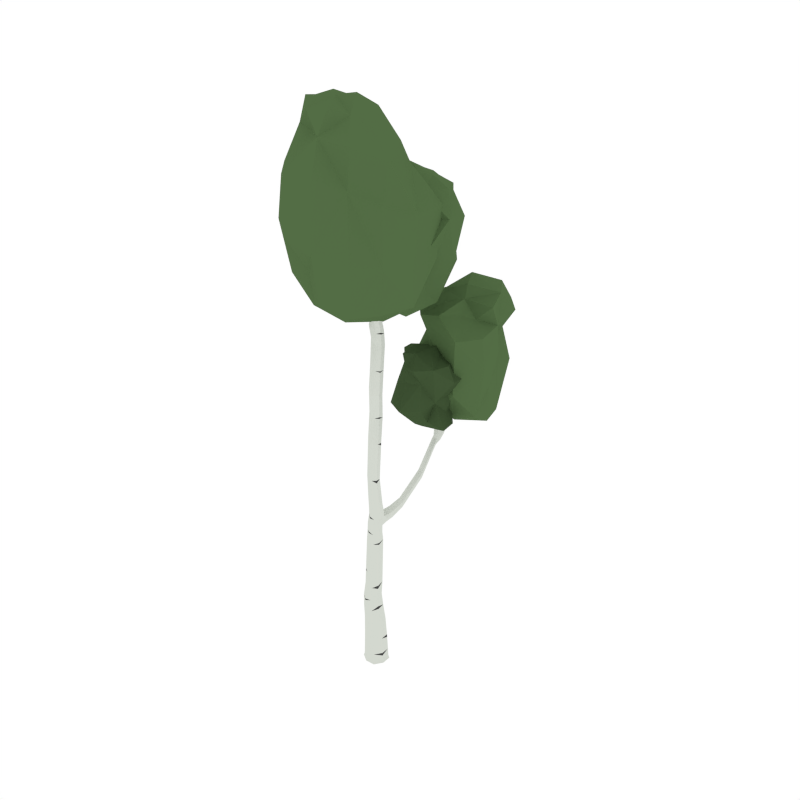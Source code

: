 # Source: BirchTree_5.blend  (saved by Blender 2.81.16; exported with 4.5.12 LTS)
import bpy
from mathutils import Matrix  # noqa: F401  (used for matrix-valued properties, if any)

bpy.ops.wm.read_factory_settings(use_empty=True)
scene = bpy.context.scene
scene.name = 'Scene'

# ---- collections
col_collection_1 = bpy.data.collections.new('Collection 1'); scene.collection.children.link(col_collection_1)

# ---- materials (node trees are filled in below, after node groups)
mat_white = bpy.data.materials.new('White')
mat_white.alpha_threshold = 0.0
mat_white.diffuse_color = (0.6554, 0.686, 0.6257, 1.0)
mat_white.roughness = 0.5
mat_black = bpy.data.materials.new('Black')
mat_black.alpha_threshold = 0.0
mat_black.diffuse_color = (0.05497, 0.05497, 0.05497, 1.0)
mat_black.roughness = 0.5
mat_green = bpy.data.materials.new('Green')
mat_green.alpha_threshold = 0.0
mat_green.diffuse_color = (0.08744, 0.1523, 0.05986, 1.0)
mat_green.roughness = 0.5
mat_darkgreen = bpy.data.materials.new('DarkGreen')
mat_darkgreen.alpha_threshold = 0.0
mat_darkgreen.diffuse_color = (0.05316, 0.09084, 0.03697, 1.0)
mat_darkgreen.roughness = 0.5

# ---- material node trees

# ---- world
world_world = bpy.data.worlds.new('World'); scene.world = world_world
world_world.color = (1.0, 1.0, 1.0)
world_world.use_sun_shadow = False
world_world.sun_shadow_jitter_overblur = 0.0
world_world.cycles.sampling_method = 'NONE'
world_world.cycles.sample_map_resolution = 256

# ---- meshes
me_plane = bpy.data.meshes.new('Plane')
me_plane.from_pydata([(0.03815, 0.02882, 0.01032)], [], [])
_uv = me_plane.uv_layers.new(name='UVMap')
_uv.uv.foreach_set('vector', [])
me_plane.use_remesh_fix_poles = True
me_plane.use_remesh_preserve_attributes = False
me_plane.use_mirror_vertex_groups = False
me_plane.update()
me_cube_072 = bpy.data.meshes.new('Cube.072')
me_cube_072.from_pydata([(0.02581, 0.08679, 0.2001), (0.0889, -0.02951, 0.1977), (-0.02749, -0.09242, 0.1953), (-0.09058, 0.02387, 0.1977), (8.407e-08, 2.78e-07, -0.07203), (-0.02987, -0.1004, 0.5058), (-0.09696, 0.02884, -0.02825), (-0.02884, -0.09695, -0.02826), (0.09695, -0.02884, -0.02825), (0.02884, 0.09695, -0.02825), (0.03128, 0.1051, -0.06193), (0.1051, -0.03127, -0.06194), (-0.03128, -0.1051, -0.06194), (-0.1051, 0.03128, -0.06194), (-0.02521, -0.08465, 0.7398), (0.01678, 0.05642, 0.5329), (-0.08079, 8.496e-05, 0.5193), (0.06771, -0.04408, 0.5193), (0.1836, 0.6422, 1.976), (0.01571, 0.05278, 0.7746), (-0.06916, 0.00325, 0.7573), (0.05965, -0.03512, 0.7571), (0.07498, 0.01036, 3.089), (-0.0264, -0.007924, 1.429), (0.07355, -0.04554, 1.409), (0.004902, -0.07336, 1.415), (0.1138, -0.3052, 3.703), (0.01182, -0.01917, 3.109), (0.04324, 0.07437, 3.091), (-0.09799, 0.3112, 3.427), (0.1499, -0.1054, 3.812), (0.1814, -0.2042, 3.613), (0.1324, -0.2075, 3.625), (0.201, -0.2383, 3.648), (0.1941, -0.02804, 3.974), (0.01554, -0.0643, 1.875), (0.07945, -0.03576, 1.862), (0.04588, -0.1284, 1.867), (0.1098, -0.09983, 1.854), (-0.102, 0.3061, 3.667), (-0.0761, 0.2806, 3.447), (-0.07871, 0.3261, 3.421), (-0.05682, 0.2955, 3.442), (-0.1084, 0.3122, 3.705), (-0.1417, 0.3165, 3.69), (-0.1237, 0.3329, 3.688), (-0.12, 0.2898, 3.669), (-0.0302, 0.04749, 3.171), (-0.02011, 0.1028, 3.116), (-0.05143, 0.01462, 3.136), (-0.04135, 0.06997, 3.082), (-0.1257, 0.2909, 3.602), (-0.1297, 0.3318, 3.609), (-0.1473, 0.3165, 3.611), (-0.1081, 0.3062, 3.6), (-0.03795, 0.1731, 3.297), (-0.04352, 0.2169, 3.26), (-0.05789, 0.1486, 3.284), (-0.06346, 0.1924, 3.246), (0.2123, -0.1343, 3.831), (0.1664, -0.1392, 3.839), (0.1958, -0.1006, 3.803), (0.02182, -0.08506, 1.511), (0.05931, 0.005336, 1.526), (-0.006984, -0.02189, 1.529), (-0.01066, -0.06652, 1.284), (0.06578, -0.02945, 1.283), (-0.05009, 0.009179, 1.294), (0.02635, 0.04626, 1.294), (0.2809, 0.7013, 2.419), (0.1233, 0.6672, 2.001), (0.148, 0.6609, 1.932), (0.1547, 0.5925, 2.191), (0.2784, 0.7218, 2.524), (0.2476, 0.6963, 2.416), (0.2751, 0.7344, 2.419), (0.2418, 0.7294, 2.416), (0.134, 0.1866, 1.556), (0.1165, 0.1891, 1.478), (0.08812, 0.2018, 1.525), (0.1624, 0.1738, 1.509), (0.1787, 0.7044, 2.164), (0.2105, 0.7058, 2.133), (0.1979, 0.6736, 2.185), (0.2297, 0.6751, 2.153), (0.1052, 0.0384, 1.416), (0.01085, 0.07514, 1.434), (0.04817, 0.05886, 1.378), (0.06787, 0.05468, 1.472), (0.1307, -0.09018, 3.286), (0.04463, -0.05922, 3.302), (0.1014, -0.0326, 3.288), (0.07388, -0.1168, 3.3), (0.1912, -0.2132, 3.511), (0.1177, -0.1839, 3.504), (0.168, -0.1667, 3.498), (0.1408, -0.2305, 3.518), (0.1229, 0.5362, 2.33), (0.1397, 0.5663, 2.175), (0.119, 0.5926, 2.183), (0.1753, 0.5661, 2.183), (0.1156, 0.5414, 2.438), (0.1049, 0.5603, 2.331), (0.1538, 0.5367, 2.338), (0.1358, 0.5607, 2.338), (0.1831, 0.6132, 2.082), (0.1269, 0.6384, 2.098), (0.1474, 0.6147, 2.076), (0.1626, 0.6369, 2.104), (-0.09194, 0.3066, 3.513), (-0.1332, 0.3195, 3.512), (-0.1145, 0.3332, 3.505), (-0.1166, 0.2154, 3.547), (-0.231, 0.07105, 3.843), (-0.1099, 0.2284, 3.582), (-0.1452, 0.2446, 3.607), (-0.152, 0.2316, 3.572), (-0.2827, 0.02281, 4.037), (-0.1958, 0.04482, 3.84), (-0.2322, 0.1016, 3.866), (-0.197, 0.07539, 3.863), (-0.04694, -0.2089, 4.019), (0.1509, -0.2837, 3.737), (0.1264, -0.2456, 3.738), (0.08925, -0.267, 3.703), (-0.1323, -0.1117, 4.296), (-0.01333, -0.1759, 4.037), (-0.03085, -0.2449, 4.04), (0.002759, -0.2119, 4.059), (0.02451, 0.08242, -0.0695), (-0.04798, 0.08435, 0.1995), (0.02221, 0.07466, 0.3857), (0.1023, 0.05541, -0.06194), (0.08241, -0.02451, -0.06951), (0.08012, -0.03365, 0.3793), (0.05541, -0.1023, -0.06194), (-0.02451, -0.08241, -0.06951), (-0.02757, -0.0927, 0.3729), (-0.1023, -0.0554, -0.06194), (-0.08241, 0.02451, -0.06951), (-0.08548, 0.01561, 0.3793), (-0.05109, 0.09434, -0.02825), (0.08628, 0.04442, 0.1995), (0.04665, -0.09009, 0.1959), (-0.08831, -0.04995, 0.1959), (-0.09482, 0.02743, 0.04004), (-0.02834, -0.09528, 0.03943), (0.0944, -0.02885, 0.04004), (0.02792, 0.09386, 0.04064), (0.09435, 0.05108, -0.02825), (0.05108, -0.09434, -0.02825), (-0.09434, -0.05109, -0.02825), (-0.0554, 0.1023, -0.06194), (0.02961, 0.09955, -0.04847), (0.09955, -0.02961, -0.04847), (-0.02961, -0.09954, -0.04848), (-0.09955, 0.02961, -0.04847), (0.01334, 0.04486, 0.6573), (0.05858, -0.04863, 0.6384), (-0.0304, -0.1022, 0.6195), (-0.07564, -0.008701, 0.6385), (0.03255, -0.09764, 0.5092), (-0.08062, -0.06398, 0.5092), (-0.04384, 0.05311, 0.5295), (0.06574, 0.02052, 0.5295), (0.021, 0.05998, 1.205), (0.06427, -0.02243, 1.192), (-0.01755, -0.06652, 1.181), (-0.06082, 0.01589, 1.195), (0.02873, -0.08203, 0.744), (-0.06892, -0.05292, 0.7442), (-0.03719, 0.04983, 0.7704), (0.05837, 0.02138, 0.7702), (0.05818, 0.02387, 1.486), (0.09329, -0.04861, 1.449), (0.01366, -0.07517, 1.458), (-0.01566, -0.01177, 1.476), (-0.008125, 0.03654, 1.433), (0.06561, 0.01746, 1.288), (-0.02753, -0.04798, 1.424), (0.03699, -0.06669, 1.281), (0.06087, 0.04201, 3.164), (0.09204, -0.02024, 3.162), (0.0302, -0.04931, 3.181), (-0.00354, 0.0136, 3.198), (0.07467, 0.05044, 3.085), (0.07378, -0.101, 1.509), (-0.009044, -0.06067, 1.521), (0.003896, 0.08942, 3.103), (0.1852, -0.1767, 3.675), (0.204, -0.2068, 3.709), (0.1504, -0.2074, 3.742), (0.138, -0.1763, 3.689), (0.1802, -0.2588, 3.681), (0.04472, -0.0941, 3.305), (0.1511, -0.1971, 3.61), (0.13, -0.05412, 3.283), (0.2023, -0.0322, 3.927), (0.2131, -0.06128, 3.943), (0.1794, -0.06978, 3.945), (0.1686, -0.04071, 3.929), (0.1107, -0.06072, 1.854), (0.05157, -0.0211, 3.098), (-0.02794, -0.001407, 3.121), (0.03983, -0.03396, 1.87), (-0.03322, 0.06725, 2.995), (0.03521, 0.08997, 2.984), (0.003485, -0.003203, 2.998), (0.06657, 0.0258, 2.981), (-0.07912, 0.304, 3.474), (-0.1017, 0.3318, 3.458), (-0.09979, 0.2709, 3.488), (-0.1209, 0.3181, 3.466), (-0.09272, 0.2916, 3.438), (-0.02871, 0.1007, 3.086), (-0.06013, 0.281, 3.45), (-0.01935, 0.08289, 3.151), (-0.09645, 0.3077, 3.689), (-0.113, 0.3286, 3.706), (-0.1106, 0.2954, 3.691), (-0.1271, 0.3162, 3.708), (-0.1085, 0.3235, 3.678), (-0.09478, 0.2775, 3.534), (-0.1356, 0.299, 3.68), (-0.1288, 0.3335, 3.506), (-0.0512, 0.03358, 3.099), (-0.05476, 0.2161, 3.244), (-0.04384, 0.01771, 3.168), (-0.03587, 0.2005, 3.281), (-0.04009, 0.0861, 3.208), (-0.03414, 0.1377, 3.159), (-0.06072, 0.05569, 3.182), (-0.05477, 0.1072, 3.133), (-0.1146, 0.3226, 3.604), (-0.1054, 0.2914, 3.662), (-0.1409, 0.2996, 3.608), (-0.1379, 0.3315, 3.693), (-0.128, 0.2901, 3.639), (-0.132, 0.3317, 3.654), (-0.1494, 0.3157, 3.655), (-0.1106, 0.3061, 3.638), (-0.06578, 0.1638, 3.261), (-0.0464, 0.1504, 3.301), (-0.09297, 0.3268, 3.419), (-0.0638, 0.314, 3.43), (-0.03858, 0.2593, 3.391), (-0.05585, 0.2949, 3.365), (-0.05799, 0.241, 3.39), (-0.07526, 0.2766, 3.364), (0.1681, -0.09428, 3.801), (0.1928, -0.1449, 3.842), (0.1474, -0.1237, 3.828), (0.2161, -0.1165, 3.815), (0.08535, -0.1301, 1.858), (0.01481, -0.1035, 1.874), (0.1095, -0.01152, 1.523), (0.01885, 0.0079, 1.531), (0.1155, -0.0803, 1.641), (0.03176, -0.1028, 1.63), (0.06762, -0.01114, 1.636), (0.002467, -0.03912, 1.643), (-0.02216, 0.04686, 1.296), (0.09117, -0.001616, 1.413), (-0.04905, -0.03816, 1.289), (0.04667, -0.07543, 1.409), (-0.00352, -0.07277, 1.364), (0.0677, -0.0419, 1.356), (-0.0382, -0.003292, 1.374), (0.03449, 0.03731, 1.354), (0.1734, 0.657, 2.103), (0.1427, 0.6853, 2.051), (0.2002, 0.6576, 2.03), (0.1705, 0.683, 1.992), (0.173, 0.6499, 1.937), (0.09979, 0.04175, 1.454), (0.1279, 0.6568, 2.053), (0.01426, 0.07244, 1.397), (0.2645, 0.7065, 2.497), (0.2603, 0.7302, 2.497), (0.2879, 0.7102, 2.498), (0.2838, 0.7339, 2.498), (0.287, 0.7187, 2.419), (0.2178, 0.6667, 2.174), (0.1811, 0.6886, 2.182), (0.2564, 0.7405, 2.417), (0.1476, 0.1778, 1.482), (0.1851, 0.632, 2.031), (0.1051, 0.1969, 1.552), (0.1257, 0.6689, 1.956), (0.1392, 0.6034, 1.962), (0.1266, 0.6161, 1.89), (0.1022, 0.626, 1.931), (0.1665, 0.602, 1.917), (0.2288, 0.6908, 2.135), (0.2651, 0.6909, 2.417), (0.237, 0.7112, 2.415), (0.189, 0.7128, 2.143), (0.2166, 0.7204, 2.299), (0.2511, 0.7246, 2.294), (0.2261, 0.6868, 2.304), (0.2605, 0.6909, 2.299), (0.1586, 0.1768, 1.541), (0.08975, 0.1997, 1.494), (0.087, 0.04424, 1.382), (0.03102, 0.06866, 1.467), (0.1256, 0.09129, 1.44), (0.03983, 0.1247, 1.457), (0.07346, 0.1098, 1.405), (0.09196, 0.1061, 1.493), (0.1099, -0.1185, 3.292), (0.1168, -0.2115, 3.513), (0.06604, -0.03211, 3.295), (0.1924, -0.1856, 3.502), (0.171, -0.1652, 3.409), (0.09273, -0.1361, 3.418), (0.1444, -0.1138, 3.41), (0.1193, -0.1876, 3.417), (0.1716, -0.2335, 3.518), (0.1369, -0.1637, 3.498), (0.1152, -0.232, 3.656), (0.2043, -0.2207, 3.628), (0.1983, -0.2375, 3.597), (0.1276, -0.2072, 3.577), (0.1779, -0.1963, 3.569), (0.1385, -0.2642, 3.616), (0.1479, 0.5732, 2.25), (0.1135, 0.5728, 2.242), (0.168, 0.5467, 2.248), (0.1335, 0.5464, 2.239), (0.1317, 0.6004, 2.189), (0.1817, 0.6234, 2.095), (0.1627, 0.5609, 2.177), (0.1282, 0.6256, 2.085), (0.1234, 0.5514, 2.415), (0.1026, 0.5511, 2.409), (0.1355, 0.5352, 2.414), (0.1147, 0.5349, 2.409), (0.1429, 0.5315, 2.333), (0.1062, 0.5471, 2.329), (0.1159, 0.5676, 2.334), (0.1525, 0.5478, 2.341), (0.1396, 0.6449, 2.107), (0.1739, 0.578, 2.19), (0.1704, 0.6093, 2.074), (0.1204, 0.5782, 2.177), (0.1793, 0.59, 2.132), (0.123, 0.6158, 2.14), (0.1436, 0.5908, 2.125), (0.1587, 0.615, 2.147), (-0.1114, 0.2924, 3.598), (-0.1438, 0.3308, 3.612), (-0.09922, 0.3228, 3.508), (-0.1377, 0.2869, 3.531), (-0.1, 0.3064, 3.557), (-0.1402, 0.318, 3.562), (-0.1221, 0.3325, 3.557), (-0.1268, 0.2798, 3.583), (-0.1429, 0.1364, 3.65), (-0.142, 0.1639, 3.681), (-0.1826, 0.1615, 3.662), (-0.1817, 0.189, 3.693), (-0.1042, 0.2185, 3.56), (-0.1362, 0.2197, 3.549), (-0.1261, 0.2392, 3.602), (-0.1572, 0.2428, 3.597), (-0.2518, 0.01416, 3.981), (-0.2528, 0.03705, 3.999), (-0.2783, 0.0338, 3.984), (-0.2792, 0.05673, 4.001), (-0.213, 0.049, 3.835), (-0.2405, 0.09419, 3.856), (-0.1876, 0.05484, 3.852), (-0.2148, 0.09486, 3.869), (0.07745, -0.2398, 3.834), (0.09701, -0.2794, 3.851), (0.0401, -0.2727, 3.809), (0.05966, -0.3123, 3.827), (0.1395, -0.3038, 3.721), (0.09123, -0.2916, 3.693), (0.1469, -0.2594, 3.746), (0.1027, -0.2466, 3.721), (-0.09893, -0.1134, 4.231), (-0.08823, -0.1374, 4.245), (-0.1213, -0.1354, 4.218), (-0.1106, -0.1593, 4.232), (-0.04816, -0.2356, 4.024), (-0.03329, -0.183, 4.023), (0.002253, -0.1861, 4.052), (-0.009159, -0.237, 4.055), (-0.04215, 0.07784, -0.06754), (-0.04567, 0.07208, 0.3841), (0.07784, 0.04215, -0.06754), (0.07764, 0.0354, 0.3841), (-0.07784, -0.04215, -0.06754), (-0.0839, -0.05317, 0.3745), (0.04215, -0.07784, -0.06754), (0.0412, -0.09038, 0.3745), (-0.05003, 0.09132, 0.04049), (0.09181, 0.04913, 0.04049), (0.04968, -0.09275, 0.03958), (-0.0923, -0.05052, 0.03958), (0.09687, 0.05245, -0.04847), (0.05245, -0.09687, -0.04847), (-0.09687, -0.05245, -0.04847), (-0.05245, 0.09687, -0.04847), (-0.04138, 0.04113, 0.6526), (0.05713, 0.01183, 0.6526), (0.02647, -0.09911, 0.6242), (-0.07634, -0.06852, 0.6243), (-0.03091, 0.0586, 1.203), (0.06327, 0.02974, 1.201), (0.03401, -0.06502, 1.183), (-0.05947, -0.0364, 1.186), (0.01098, 0.03047, 1.481), (0.1009, -0.002431, 1.467), (0.06662, -0.08356, 1.453), (-0.01759, -0.05061, 1.467), (0.01289, 0.05709, 3.167), (0.09144, 0.01904, 3.159), (0.06938, -0.05123, 3.171), (-0.01463, -0.01745, 3.182), (0.1558, -0.1686, 3.673), (0.2075, -0.1923, 3.689), (0.1796, -0.2255, 3.726), (0.1275, -0.2023, 3.708), (0.1796, -0.04831, 3.893), (0.2138, -0.06411, 3.904), (0.1965, -0.08917, 3.919), (0.1634, -0.07381, 3.909), (0.06673, 0.06542, 2.978), (0.0428, -0.005024, 2.988), (-0.035, 0.02012, 3.031), (-0.009023, 0.09738, 3.019), (-0.08403, 0.2785, 3.493), (-0.08651, 0.3207, 3.464), (-0.1161, 0.3325, 3.458), (-0.1215, 0.2875, 3.486), (-0.1021, 0.2966, 3.681), (-0.1042, 0.3209, 3.692), (-0.1265, 0.3271, 3.705), (-0.1248, 0.3027, 3.695), (-0.06258, 0.07329, 3.149), (-0.04329, 0.1359, 3.135), (-0.05222, 0.05857, 3.208), (-0.03163, 0.1189, 3.189), (-0.1169, 0.3228, 3.647), (-0.114, 0.2918, 3.634), (-0.143, 0.2988, 3.648), (-0.1461, 0.3303, 3.658), (-0.07207, 0.2537, 3.376), (-0.04337, 0.2417, 3.398), (-0.06927, 0.2952, 3.358), (-0.04296, 0.2811, 3.378), (0.0846, -0.1102, 1.603), (0.0008454, -0.07826, 1.638), (0.1138, -0.03401, 1.609), (0.0277, -0.008912, 1.643), (-0.01198, 0.04003, 1.377), (0.07644, 0.006875, 1.361), (-0.03823, -0.04606, 1.371), (0.04032, -0.07439, 1.358), (0.1462, 0.6698, 2.087), (0.1928, 0.6457, 2.069), (0.1483, 0.6903, 2.012), (0.1932, 0.6699, 1.996), (0.2533, 0.716, 2.476), (0.2737, 0.7012, 2.477), (0.2674, 0.737, 2.476), (0.2889, 0.7215, 2.478), (0.1538, 0.6061, 1.893), (0.169, 0.607, 1.958), (0.1193, 0.6252, 1.968), (0.1033, 0.625, 1.904), (0.2651, 0.7085, 2.296), (0.2449, 0.6807, 2.303), (0.2135, 0.7023, 2.303), (0.2308, 0.7312, 2.296), (0.1208, 0.09443, 1.476), (0.04265, 0.1222, 1.423), (0.1089, 0.09649, 1.409), (0.05845, 0.1188, 1.488), (0.1518, -0.1894, 3.413), (0.09308, -0.1673, 3.42), (0.1119, -0.1123, 3.414), (0.1706, -0.1338, 3.407), (0.1743, -0.2672, 3.63), (0.1472, -0.1914, 3.566), (0.1166, -0.2435, 3.61), (0.2011, -0.2143, 3.581), (0.1257, 0.5808, 2.246), (0.1665, 0.5589, 2.252), (0.1149, 0.5583, 2.239), (0.1558, 0.5411, 2.242), (0.1123, 0.5575, 2.392), (0.1378, 0.5443, 2.396), (0.1056, 0.5438, 2.388), (0.1311, 0.5325, 2.391), (0.1357, 0.6229, 2.147), (0.1778, 0.601, 2.142), (0.1666, 0.5854, 2.125), (0.1243, 0.6022, 2.131), (-0.1051, 0.2829, 3.567), (-0.1363, 0.3321, 3.559), (-0.1069, 0.3227, 3.556), (-0.14, 0.291, 3.57), (-0.1325, 0.1451, 3.663), (-0.163, 0.1409, 3.647), (-0.1617, 0.1822, 3.693), (-0.1921, 0.1827, 3.682), (-0.2326, 0.03121, 3.954), (-0.2515, 0.02764, 3.943), (-0.2528, 0.06164, 3.968), (-0.2718, 0.06039, 3.958), (0.09559, -0.2517, 3.848), (0.05485, -0.2459, 3.818), (0.0842, -0.3053, 3.844), (0.03957, -0.3011, 3.811), (-0.0663, -0.1387, 4.191), (-0.09126, -0.1367, 4.171), (-0.07461, -0.174, 4.193), (-0.1011, -0.1728, 4.172), (0.08729, 0.04528, 0.1703), (-0.0861, 0.01661, 0.3573), (-0.03032, -0.1019, 0.6021), (-0.00924, -0.06776, 1.3), (0.01024, -0.07447, 1.441), (0.09543, -0.02885, 0.01237), (0.06557, -0.04515, 0.5472), (0.05937, -0.03872, 0.7254), (0.1105, -0.09744, 1.828), (0.07915, 0.00288, 3.107), (0.06915, -0.01431, 1.665), (0.1387, -0.07204, 3.313), (0.01423, -0.06178, 1.852), (-0.06481, 0.202, 3.26), (-0.056, 0.01288, 1.239), (0.04866, 0.1388, 1.47), (0.1737, 0.7017, 2.148), (-0.1914, 0.08439, 3.845), (-0.115, 0.2182, 3.598), (0.08746, -0.246, 3.866), (0.2149, -0.1275, 3.797), (0.03803, -0.04924, 3.288), (0.1302, -0.2073, 3.603), (-0.03649, -0.2166, 3.993), (-0.1881, 0.1895, 3.672), (0.001026, -0.02608, 2.187), (0.0671, -0.0003107, 2.175), (0.0344, -0.09318, 2.184), (0.09792, -0.06443, 2.169), (0.09846, -0.02507, 2.168), (0.02528, 0.004161, 2.196), (0.07379, -0.09494, 2.175), (-0.0002025, -0.06906, 2.204), (-0.02731, 0.02713, 2.385), (-0.02627, 0.02475, 2.586), (-0.03345, 0.04966, 2.79), (0.03935, 0.05213, 2.374), (0.04098, 0.04899, 2.575), (0.03439, 0.07331, 2.779), (0.006899, -0.04082, 2.384), (0.008772, -0.04403, 2.587), (0.002402, -0.01945, 2.792), (0.07031, -0.012, 2.368), (0.07207, -0.01515, 2.57), (0.06562, 0.008855, 2.775), (0.07075, 0.02742, 2.367), (0.07242, 0.02434, 2.569), (0.06587, 0.04847, 2.773), (-0.00307, 0.05734, 2.398), (-0.002043, 0.05493, 2.603), (-0.009377, 0.08321, 2.811), (0.04174, -0.02136, 2.782), (0.04813, -0.04582, 2.577), (0.04627, -0.04259, 2.375), (-0.03524, 0.007185, 2.822), (-0.02777, -0.02031, 2.613), (-0.02867, -0.0169, 2.407), (0.1398, 0.4246, 1.723), (0.1247, 0.4322, 1.648), (0.09832, 0.4435, 1.692), (0.1676, 0.4175, 1.677), (0.1538, 0.4216, 1.651), (0.1153, 0.4407, 1.724), (0.1669, 0.4215, 1.713), (0.09968, 0.442, 1.663), (0.1062, -0.05752, 1.514), (0.1147, -0.07086, 1.603), (-0.02266, -0.07861, 0.887), (-0.0201, -0.07257, 1.034), (0.01747, 0.05518, 0.9182), (0.01923, 0.05758, 1.062), (-0.06638, 0.007464, 0.9032), (-0.0636, 0.01168, 1.049), (0.06119, -0.03089, 0.902), (0.06273, -0.02666, 1.047), (0.03049, -0.07636, 0.8905), (0.03225, -0.07069, 1.037), (-0.06262, -0.0419, 1.038), (-0.06577, -0.04741, 0.8913), (-0.0351, 0.05275, 0.9147), (-0.033, 0.05568, 1.059), (0.06164, 0.02695, 1.057), (0.06, 0.02417, 0.9138), (0.06408, -0.02296, 1.174), (-0.06615, -0.04807, 0.8737), (0.066, 0.007446, 2.763), (0.09935, -0.02767, 2.146), (0.07044, -0.01222, 2.383), (0.01709, 0.05467, 0.8874), (0.1249, 0.4503, 1.672), (-0.002145, 0.05517, 2.582), (-0.008509, 0.07986, 2.786), (0.3669, -0.3012, 3.768), (0.4281, 0.2339, 3.725), (-0.5108, -0.01086, 3.993), (-0.4272, -0.52, 4.036), (-0.3028, -0.3214, 3.336), (0.4977, -0.3776, 4.572), (0.1113, -0.6518, 4.726), (0.09517, 0.01461, 3.2), (-0.1612, 0.3656, 3.843), (0.06354, -0.7045, 3.909), (-0.04974, -0.2867, 4.924), (0.1561, -0.08888, 4.848), (-0.2488, -0.4442, 4.736), (0.3046, 0.07317, 4.448), (-0.4293, -0.03175, 4.758), (-0.0647, 0.1705, 4.61), (0.1463, 0.6911, 3.543), (-0.2823, 0.5354, 3.523), (0.0533, -0.01207, 3.709), (0.4196, 0.03957, 3.739), (0.2392, 0.1095, 3.248), (0.1403, 0.7286, 4.115), (0.3796, 0.4538, 4.214), (-0.03843, 0.3285, 3.211), (-0.3109, 0.06959, 3.604), (0.4354, 0.4354, 3.651), (0.1654, 0.2852, 4.366), (-0.05726, 0.439, 4.335), (0.3765, 0.1133, 4.238), (-0.1376, 0.4669, 4.022), (0.05559, 0.09146, 4.216), (-0.264, 0.1487, 4.156), (0.5567, 0.7867, 2.512), (0.4193, 0.4792, 2.487), (-0.1596, 0.8453, 2.655), (0.1405, 1.063, 2.687), (0.1777, 0.9118, 2.252), (0.6054, 0.7984, 3.05), (0.5038, 1.12, 3.165), (0.2946, 0.6769, 2.157), (0.09282, 0.5655, 2.558), (0.49, 1.163, 2.602), (0.2569, 0.9163, 3.378), (0.34, 0.7126, 3.232), (0.2074, 1.002, 3.15), (0.4694, 0.4263, 2.992), (-0.06297, 0.8323, 3.174), (0.06591, 0.4994, 3.093), (0.1319, 0.1538, 2.383), (-0.1091, 0.4309, 2.375), (0.2788, 0.7183, 2.474), (0.3946, 0.5398, 2.494), (0.3641, 0.5658, 2.191), (0.1278, 0.2429, 2.733), (0.393, 0.2553, 2.789), (0.08902, 0.5073, 2.094), (0.06848, 0.667, 2.411), (0.3308, 0.3598, 2.443), (0.253, 0.4795, 2.884), (0.06446, 0.444, 2.855), (0.3868, 0.519, 2.783), (-0.03747, 0.4316, 2.688), (0.2315, 0.6068, 2.77), (-0.005903, 0.7135, 2.746), (-0.03515, -0.5324, 3.471), (-0.196, -0.6942, 3.987), (0.3916, -0.317, 4.237), (0.4724, -0.09376, 3.724), (0.2876, 0.155, 3.363), (0.4749, 0.2357, 4.14), (0.1369, 0.4287, 3.774), (-0.1057, 0.2212, 3.422), (-0.4634, -0.02947, 4.453), (-0.5277, -0.2574, 4.043), (-0.3959, -0.4409, 3.611), (-0.3538, -0.5058, 4.462), (0.2708, -0.2232, 3.369), (0.07789, -0.6919, 4.412), (-0.3885, -0.08602, 3.571), (-0.09109, 0.2756, 4.304), (-0.05404, -0.5348, 4.723), (-0.1318, -0.1603, 3.188), (-0.2864, 0.1122, 3.918), (0.2631, -0.5405, 3.83), (0.2689, -0.2797, 4.742), (0.2135, -0.01572, 4.677), (-0.234, -0.1161, 4.909), (-0.2085, -0.4206, 4.923), (0.09099, -0.512, 4.904), (-0.0234, 0.06361, 4.781), (0.05495, -0.1938, 4.937), (0.3338, -0.5834, 4.681), (0.421, -0.1287, 4.46), (-0.3117, -0.2315, 4.727), (0.1203, 0.2008, 4.504), (-0.2634, 0.1161, 4.721), (0.2646, 0.3286, 3.365), (0.3973, 0.2639, 3.708), (0.119, 0.6189, 3.877), (-0.04661, 0.5888, 3.526), (-0.1444, 0.4157, 3.293), (-0.222, 0.5179, 3.809), (-0.3925, 0.2967, 3.556), (-0.1431, 0.1863, 3.327), (0.05013, -0.112, 4.031), (0.1945, 0.009197, 3.743), (0.3054, 0.09077, 3.449), (0.287, 0.1752, 4.027), (0.07552, 0.5322, 3.26), (0.4946, 0.4752, 3.998), (0.09759, -0.1107, 3.395), (-0.2762, 0.125, 3.928), (0.4801, 0.2931, 4.239), (0.05913, 0.2527, 3.224), (-0.1392, -0.05999, 3.657), (0.3402, 0.6001, 3.591), (0.09398, 0.5419, 4.24), (-0.09432, 0.4455, 4.192), (0.07261, 0.09426, 4.371), (0.253, 0.2194, 4.337), (0.2581, 0.3972, 4.311), (-0.1367, 0.2471, 4.276), (0.07867, 0.3451, 4.363), (0.297, 0.5905, 4.183), (-0.03609, 0.6142, 4.036), (0.2132, 0.01405, 4.231), (-0.2382, 0.3277, 4.068), (-0.04407, 0.1206, 4.2), (0.3737, 1.082, 2.298), (0.2958, 1.215, 2.654), (0.6268, 0.7952, 2.829), (0.5994, 0.6024, 2.479), (0.3499, 0.5917, 2.263), (0.4543, 0.4391, 2.761), (0.2179, 0.4568, 2.516), (0.1146, 0.5853, 2.274), (-0.1064, 0.8425, 2.967), (0.01639, 0.9631, 2.689), (0.08601, 1.117, 2.393), (0.154, 1.081, 2.971), (0.5613, 0.7653, 2.2), (0.447, 1.084, 2.943), (-0.007546, 0.8593, 2.367), (0.1244, 0.5757, 2.864), (0.3261, 1.202, 3.178), (0.2244, 0.806, 2.162), (-0.1323, 0.6443, 2.603), (0.5106, 0.9395, 2.557), (0.5965, 0.7375, 3.217), (0.3756, 0.6215, 3.13), (0.1277, 0.8273, 3.257), (0.1806, 1.053, 3.304), (0.4617, 1.041, 3.323), (0.1911, 0.6569, 3.189), (0.3258, 0.7699, 3.336), (0.6389, 0.9876, 3.133), (0.5922, 0.6186, 2.989), (0.1033, 0.9128, 3.147), (0.2428, 0.4662, 3.014), (-0.06512, 0.6449, 3.164), (0.4342, 0.3548, 2.234), (0.3645, 0.4391, 2.475), (0.1319, 0.2466, 2.599), (-0.03518, 0.2503, 2.378), (-0.07625, 0.4588, 2.188), (0.00397, 0.4342, 2.558), (-0.02195, 0.5862, 2.387), (0.0378, 0.7156, 2.203), (0.2851, 0.7394, 2.664), (0.4113, 0.6898, 2.497), (0.3397, 0.5424, 2.329), (0.5009, 0.5566, 2.673), (0.1438, 0.3418, 2.204), (0.3703, 0.3059, 2.643), (0.2662, 0.6331, 2.305), (0.04927, 0.6667, 2.599), (0.4333, 0.3979, 2.79), (0.2713, 0.5566, 2.091), (0.1761, 0.6613, 2.442), (0.2827, 0.2333, 2.404), (0.07427, 0.2708, 2.84), (-0.04314, 0.4316, 2.803), (0.2293, 0.5738, 2.837), (0.2897, 0.49, 2.833), (0.2892, 0.3672, 2.851), (0.08219, 0.5747, 2.808), (0.1717, 0.4633, 2.871), (0.2638, 0.1677, 2.776), (0.05624, 0.3368, 2.693), (0.2799, 0.5701, 2.768), (-0.08612, 0.5877, 2.704), (0.1668, 0.6367, 2.764), (-0.1632, -0.4906, 3.677), (-0.1719, -0.7188, 4.448), (0.4579, -0.06765, 3.438), (0.5133, -0.08934, 4.145), (-0.373, -0.2206, 3.729), (-0.4502, -0.2603, 4.461), (0.07267, 0.2199, 3.51), (0.1718, 0.3626, 4.199), (0.151, -0.407, 3.369), (0.2364, -0.5087, 4.348), (-0.2625, 0.07329, 3.468), (-0.2582, 0.09168, 4.403), (0.1758, -0.3965, 4.83), (0.3845, -0.1254, 4.652), (0.09821, 0.0974, 4.663), (-0.1329, -0.02411, 4.863), (-0.3156, -0.2622, 4.873), (-0.07739, -0.5542, 4.871), (0.3016, 0.2465, 3.493), (0.5137, 0.2663, 4.024), (-0.0881, 0.6423, 3.316), (-0.09503, 0.7291, 3.815), (0.238, -0.07197, 3.519), (0.2182, -0.007263, 4.033), (-0.2118, 0.2878, 3.375), (-0.3387, 0.3319, 3.852), (0.2544, 0.4693, 3.257), (0.3129, 0.5752, 3.953), (-0.04719, 0.08458, 3.347), (-0.1389, -0.04568, 4.0), (0.1977, 0.4548, 4.285), (-0.06315, 0.6289, 4.186), (-0.1337, 0.3288, 4.174), (-0.0546, 0.159, 4.349), (0.1957, 0.09067, 4.32), (0.3205, 0.3171, 4.305), (0.2649, 1.077, 2.444), (0.3131, 1.074, 2.962), (0.545, 0.6124, 2.291), (0.6596, 0.5664, 2.769), (0.00171, 0.9778, 2.474), (-0.04982, 1.025, 2.975), (0.2192, 0.5067, 2.33), (0.2492, 0.4863, 2.795), (0.5047, 0.9759, 2.204), (0.5016, 0.9427, 2.902), (-0.00136, 0.7093, 2.287), (0.002896, 0.6911, 2.933), (0.5622, 0.8914, 3.288), (0.466, 0.6963, 3.095), (0.2781, 0.4597, 3.153), (0.1247, 0.7199, 3.264), (0.09647, 0.9408, 3.247), (0.3148, 1.131, 3.277), (0.3659, 0.4611, 2.346), (0.4945, 0.3969, 2.663), (0.04152, 0.3493, 2.257), (0.004424, 0.2933, 2.578), (0.3133, 0.6045, 2.368), (0.3896, 0.6628, 2.669), (-0.08137, 0.6196, 2.252), (0.009699, 0.5491, 2.559), (0.2364, 0.3899, 2.228), (0.2551, 0.2791, 2.622), (0.1893, 0.6605, 2.254), (0.1509, 0.8017, 2.647), (0.1979, 0.2784, 2.87), (0.05362, 0.3574, 2.766), (-0.06688, 0.5468, 2.79), (0.1791, 0.5676, 2.821), (0.2739, 0.5536, 2.818), (0.3205, 0.4257, 2.823)], [], [(0, 148, 397, 130), (0, 142, 521), (0, 131, 392, 142), (0, 130, 390, 131), (1, 521, 142), (1, 143, 399, 147), (1, 134, 396, 143), (1, 142, 392, 134), (2, 146, 399, 143), (2, 144, 400, 146), (2, 137, 394, 144), (2, 143, 396, 137), (3, 145, 400, 144), (3, 130, 397, 145), (3, 522, 390, 130), (3, 144, 394, 522), (4, 129, 391, 133), (4, 139, 389, 129), (4, 136, 393, 139), (4, 133, 395, 136), (5, 162, 394, 137), (5, 523, 408, 162), (5, 161, 407, 523), (5, 137, 396, 161), (6, 156, 403, 151), (6, 141, 404, 156), (6, 145, 397, 141), (6, 151, 400, 145), (7, 155, 402, 150), (7, 151, 403, 155), (7, 146, 400, 151), (7, 150, 399, 146), (8, 154, 401, 149), (8, 150, 402, 154), (8, 526, 399, 150), (8, 149, 398, 526), (9, 153, 404, 141), (9, 149, 401, 153), (9, 148, 398, 149), (9, 141, 397, 148), (10, 129, 389, 152), (10, 132, 391, 129), (10, 153, 401, 132), (10, 152, 404, 153), (11, 133, 391, 132), (11, 135, 395, 133), (11, 154, 402, 135), (11, 132, 401, 154), (12, 136, 395, 135), (12, 138, 393, 136), (12, 155, 403, 138), (12, 135, 402, 155), (13, 139, 393, 138), (13, 152, 389, 139), (13, 156, 404, 152), (13, 138, 403, 156), (14, 170, 408, 159), (589, 167, 412, 598), (589, 597, 411, 167), (14, 159, 407, 169), (15, 164, 392, 131), (15, 157, 406, 164), (15, 163, 405, 157), (15, 131, 390, 163), (16, 163, 390, 140), (16, 160, 405, 163), (16, 162, 408, 160), (16, 140, 394, 162), (17, 161, 396, 134), (17, 527, 161), (17, 164, 527), (17, 134, 392, 164), (18, 286, 470, 292), (18, 271, 462, 286), (18, 273, 464, 271), (18, 292, 469, 273), (19, 172, 406, 157), (591, 165, 410, 602), (591, 601, 409, 165), (19, 157, 405, 171), (20, 171, 405, 160), (593, 168, 409, 601), (593, 598, 412, 168), (20, 160, 408, 170), (21, 169, 528), (595, 604, 411, 597), (595, 602, 410, 604), (21, 528, 172), (22, 202, 430, 208), (22, 530, 202), (22, 185, 530), (22, 208, 429, 185), (23, 177, 457, 267), (23, 176, 413, 177), (23, 179, 416, 176), (23, 267, 459, 179), (24, 264, 460, 266), (24, 174, 415, 264), (24, 262, 414, 174), (24, 266, 458, 262), (25, 179, 459, 265), (25, 525, 416, 179), (25, 264, 415, 525), (25, 265, 460, 264), (26, 378, 487, 324), (26, 376, 516, 378), (26, 377, 515, 376), (26, 324, 485, 377), (27, 203, 431, 207), (27, 183, 420, 203), (27, 202, 419, 183), (27, 207, 430, 202), (28, 185, 429, 206), (28, 181, 418, 185), (28, 188, 417, 181), (28, 206, 432, 188), (29, 243, 451, 248), (29, 212, 435, 243), (29, 213, 436, 212), (29, 248, 449, 213), (30, 251, 428, 200), (30, 192, 424, 251), (30, 249, 421, 192), (30, 200, 425, 249), (31, 320, 488, 323), (31, 189, 422, 320), (31, 195, 421, 189), (31, 323, 486, 195), (32, 195, 486, 543), (32, 192, 421, 195), (32, 319, 424, 192), (32, 543, 487, 319), (33, 193, 485, 321), (33, 190, 423, 193), (33, 320, 422, 190), (33, 321, 488, 320), (34, 199, 427, 198), (34, 200, 428, 199), (34, 197, 425, 200), (34, 198, 426, 197), (35, 204, 533), (556, 205, 432, 571), (556, 575, 431, 205), (35, 533, 254), (36, 201, 455, 531), (559, 206, 429, 568), (559, 571, 432, 206), (36, 531, 456, 204), (37, 254, 454, 258), (562, 207, 431, 575), (562, 572, 430, 207), (37, 258, 453, 253), (38, 253, 529), (565, 208, 430, 572), (565, 568, 429, 208), (38, 529, 201), (39, 234, 446, 240), (39, 217, 437, 234), (39, 221, 438, 217), (39, 240, 445, 221), (40, 213, 449, 247), (40, 211, 436, 213), (40, 215, 433, 211), (40, 247, 450, 215), (41, 244, 452, 246), (41, 210, 434, 244), (41, 243, 435, 210), (41, 246, 451, 243), (42, 215, 450, 245), (42, 209, 433, 215), (42, 244, 434, 209), (42, 245, 452, 244), (43, 218, 439, 220), (43, 217, 438, 218), (43, 219, 437, 217), (43, 220, 440, 219), (44, 236, 448, 239), (44, 220, 439, 236), (44, 223, 440, 220), (44, 239, 447, 223), (45, 221, 445, 238), (45, 218, 438, 221), (45, 236, 439, 218), (45, 238, 448, 236), (46, 223, 447, 237), (46, 219, 440, 223), (46, 234, 437, 219), (46, 237, 446, 234), (47, 227, 420, 184), (47, 229, 443, 227), (47, 216, 444, 229), (47, 184, 417, 216), (48, 216, 417, 188), (48, 230, 444, 216), (48, 214, 442, 230), (48, 188, 432, 214), (49, 225, 431, 203), (49, 231, 441, 225), (49, 227, 443, 231), (49, 203, 420, 227), (50, 214, 432, 205), (50, 232, 442, 214), (50, 225, 441, 232), (50, 205, 431, 225), (51, 235, 504, 356), (51, 237, 447, 235), (51, 349, 446, 237), (51, 356, 501, 349), (52, 233, 503, 355), (52, 238, 445, 233), (52, 350, 448, 238), (52, 355, 502, 350), (53, 350, 502, 354), (53, 239, 448, 350), (53, 235, 447, 239), (53, 354, 504, 235), (54, 349, 501, 353), (54, 240, 446, 349), (54, 233, 445, 240), (54, 353, 503, 233), (55, 242, 443, 229), (55, 245, 450, 242), (55, 228, 452, 245), (55, 229, 444, 228), (56, 228, 444, 230), (56, 246, 452, 228), (56, 226, 451, 246), (56, 230, 442, 226), (57, 241, 441, 231), (57, 247, 449, 241), (57, 242, 450, 247), (57, 231, 443, 242), (58, 226, 442, 232), (58, 534, 226), (58, 241, 534), (58, 232, 441, 241), (59, 252, 426, 198), (59, 190, 422, 541), (59, 250, 423, 190), (59, 198, 427, 250), (60, 191, 423, 250), (60, 251, 424, 191), (60, 199, 428, 251), (60, 250, 427, 199), (61, 189, 421, 249), (61, 252, 541), (61, 197, 426, 252), (61, 249, 425, 197), (62, 187, 416, 175), (62, 258, 454, 187), (62, 186, 453, 258), (62, 175, 415, 186), (63, 255, 414, 173), (63, 259, 455, 255), (63, 256, 456, 259), (63, 173, 413, 256), (64, 256, 413, 176), (64, 260, 456, 256), (64, 187, 454, 260), (64, 176, 416, 187), (65, 263, 412, 167), (65, 524, 263), (65, 180, 524), (65, 167, 411, 180), (66, 180, 411, 166), (66, 266, 460, 180), (66, 178, 458, 266), (66, 166, 410, 178), (67, 261, 409, 535), (67, 267, 457, 261), (67, 263, 459, 267), (67, 535, 412, 263), (68, 178, 410, 165), (68, 268, 458, 178), (68, 261, 457, 268), (68, 165, 409, 261), (69, 294, 474, 300), (69, 279, 466, 294), (69, 281, 468, 279), (69, 300, 473, 281), (70, 288, 472, 291), (70, 270, 463, 288), (70, 275, 461, 270), (70, 291, 471, 275), (71, 273, 469, 290), (71, 272, 464, 273), (71, 288, 463, 272), (71, 290, 472, 288), (72, 342, 498, 348), (72, 325, 490, 342), (72, 329, 489, 325), (72, 348, 497, 329), (73, 279, 468, 280), (73, 277, 466, 279), (73, 278, 465, 277), (73, 280, 467, 278), (74, 295, 475, 299), (74, 277, 465, 295), (74, 294, 466, 277), (74, 299, 474, 294), (75, 281, 473, 298), (75, 280, 468, 281), (75, 284, 467, 280), (75, 298, 476, 284), (76, 284, 476, 297), (76, 278, 467, 284), (76, 295, 465, 278), (76, 297, 475, 295), (77, 287, 480, 308), (578, 289, 471, 583), (578, 584, 470, 289), (77, 308, 477, 301), (78, 285, 479, 307), (579, 610, 582), (579, 585, 610), (78, 307, 478, 302), (79, 302, 478, 536), (580, 291, 472, 585), (580, 583, 471, 291), (79, 536, 480, 287), (80, 301, 477, 305), (581, 292, 470, 584), (581, 582, 469, 292), (80, 305, 479, 285), (81, 296, 537), (81, 297, 476, 296), (81, 283, 475, 297), (81, 537, 283), (82, 293, 464, 272), (82, 298, 473, 293), (82, 296, 476, 298), (82, 272, 463, 296), (83, 283, 461, 269), (83, 299, 475, 283), (83, 282, 474, 299), (83, 269, 462, 282), (84, 282, 462, 271), (84, 300, 474, 282), (84, 293, 473, 300), (84, 271, 464, 293), (85, 274, 414, 262), (85, 305, 477, 274), (85, 303, 479, 305), (85, 262, 458, 303), (86, 276, 457, 177), (86, 306, 478, 276), (86, 304, 480, 306), (86, 177, 413, 304), (87, 303, 458, 268), (87, 307, 479, 303), (87, 276, 478, 307), (87, 268, 457, 276), (88, 304, 413, 173), (88, 308, 480, 304), (88, 274, 477, 308), (88, 173, 414, 274), (89, 309, 419, 182), (89, 313, 481, 309), (89, 196, 532), (89, 182, 418, 196), (90, 311, 542), (90, 314, 483, 311), (90, 194, 482, 314), (90, 542, 194), (91, 196, 418, 181), (91, 315, 484, 532), (91, 311, 483, 315), (91, 181, 417, 311), (92, 194, 420, 183), (92, 316, 482, 194), (92, 309, 481, 316), (92, 183, 419, 309), (93, 317, 481, 313), (93, 321, 485, 317), (93, 312, 488, 321), (93, 313, 484, 312), (94, 318, 483, 314), (94, 322, 486, 318), (94, 310, 487, 322), (94, 314, 482, 310), (95, 312, 484, 315), (95, 323, 488, 312), (95, 318, 486, 323), (95, 315, 483, 318), (96, 324, 487, 310), (96, 317, 485, 324), (96, 316, 481, 317), (96, 310, 482, 316), (97, 338, 491, 328), (97, 336, 495, 338), (97, 337, 496, 336), (97, 328, 492, 337), (98, 344, 500, 347), (98, 328, 491, 344), (98, 331, 492, 328), (98, 347, 499, 331), (99, 329, 497, 346), (99, 326, 489, 329), (99, 344, 491, 326), (99, 346, 500, 344), (100, 331, 499, 345), (100, 327, 492, 331), (100, 342, 490, 327), (100, 345, 498, 342), (101, 334, 495, 336), (101, 333, 493, 334), (101, 335, 494, 333), (101, 336, 496, 335), (102, 339, 489, 326), (102, 334, 493, 339), (102, 338, 495, 334), (102, 326, 491, 338), (103, 337, 492, 327), (103, 335, 496, 337), (103, 340, 494, 335), (103, 327, 490, 340), (104, 340, 490, 325), (104, 333, 494, 340), (104, 339, 493, 333), (104, 325, 489, 339), (105, 343, 470, 286), (105, 345, 499, 343), (105, 330, 498, 345), (105, 286, 462, 330), (106, 341, 461, 275), (106, 346, 497, 341), (106, 332, 500, 346), (106, 275, 471, 332), (107, 332, 471, 289), (107, 347, 500, 332), (107, 343, 499, 347), (107, 289, 470, 343), (108, 330, 462, 269), (108, 348, 498, 330), (108, 341, 497, 348), (108, 269, 461, 341), (109, 222, 433, 209), (109, 353, 501, 222), (109, 351, 503, 353), (109, 209, 434, 351), (110, 224, 435, 212), (110, 354, 502, 224), (110, 352, 504, 354), (110, 212, 436, 352), (111, 351, 434, 210), (111, 355, 503, 351), (111, 224, 502, 355), (111, 210, 435, 224), (112, 362, 436, 211), (112, 357, 506, 362), (112, 361, 505, 357), (112, 211, 433, 361), (113, 370, 508, 359), (113, 367, 512, 370), (113, 369, 510, 367), (113, 359, 506, 369), (114, 361, 433, 222), (114, 539, 361), (114, 363, 539), (114, 222, 501, 363), (115, 363, 501, 356), (115, 360, 507, 363), (115, 364, 545, 360), (115, 356, 504, 364), (116, 364, 504, 352), (116, 359, 545, 364), (116, 362, 506, 359), (116, 352, 436, 362), (117, 367, 510, 365), (117, 368, 512, 367), (117, 366, 511, 368), (117, 365, 509, 366), (118, 369, 506, 357), (118, 365, 510, 369), (118, 371, 509, 365), (118, 357, 505, 371), (119, 372, 507, 360), (119, 368, 511, 372), (119, 370, 512, 368), (119, 360, 508, 370), (120, 371, 538), (120, 366, 509, 371), (120, 372, 511, 366), (120, 538, 372), (121, 386, 544), (121, 383, 518, 386), (121, 385, 520, 383), (121, 544, 385), (122, 377, 485, 193), (122, 374, 515, 377), (122, 379, 513, 374), (122, 193, 423, 379), (123, 379, 423, 191), (123, 373, 513, 379), (123, 380, 514, 373), (123, 191, 424, 380), (124, 380, 424, 319), (124, 375, 514, 380), (124, 378, 516, 375), (124, 319, 487, 378), (125, 383, 520, 384), (125, 381, 518, 383), (125, 382, 517, 381), (125, 384, 519, 382), (126, 387, 540, 373), (126, 381, 517, 387), (126, 386, 518, 381), (126, 373, 514, 386), (127, 385, 516, 376), (127, 384, 520, 385), (127, 388, 519, 384), (127, 376, 515, 388), (128, 388, 515, 374), (128, 382, 519, 388), (128, 387, 517, 382), (128, 374, 540, 387), (521, 1, 147, 398), (521, 398, 148, 0), (522, 140, 390), (394, 140, 522), (523, 159, 408), (407, 159, 523), (524, 265, 459, 263), (180, 460, 265, 524), (415, 175, 525), (525, 175, 416), (526, 147, 399), (398, 147, 526), (527, 158, 407, 161), (164, 406, 158, 527), (528, 158, 406, 172), (169, 407, 158, 528), (529, 257, 455, 201), (253, 453, 257, 529), (530, 182, 419, 202), (185, 418, 182, 530), (531, 259, 456), (455, 259, 531), (532, 484, 313, 89), (532, 196, 91), (533, 260, 454, 254), (204, 456, 260, 533), (534, 248, 451, 226), (241, 449, 248, 534), (535, 168, 412), (409, 168, 535), (536, 306, 480), (478, 306, 536), (537, 270, 461, 283), (296, 463, 270, 537), (538, 358, 507, 372), (371, 505, 358, 538), (363, 507, 358, 539), (539, 358, 505, 361), (540, 513, 373), (374, 513, 540), (541, 252, 59), (541, 422, 189, 61), (311, 417, 184, 542), (542, 184, 420, 194), (543, 322, 487), (486, 322, 543), (544, 375, 516, 385), (386, 514, 375, 544), (359, 508, 545), (545, 508, 360), (38, 201, 607, 549), (38, 549, 552, 253), (37, 253, 552, 548), (37, 548, 553, 254), (36, 204, 551, 547), (36, 547, 607, 201), (35, 254, 553, 546), (35, 546, 551, 204), (549, 550, 566, 563), (563, 566, 608), (564, 567, 568, 606), (549, 563, 574, 552), (563, 608, 574), (564, 606, 572, 573), (548, 552, 574, 560), (560, 574, 573, 561), (561, 573, 572, 562), (548, 560, 577, 553), (560, 561, 576, 577), (561, 562, 575, 576), (547, 551, 569, 557), (557, 569, 611, 558), (558, 570, 612, 559), (547, 557, 566, 550), (557, 558, 567, 566), (558, 559, 568, 567), (546, 553, 577, 554), (554, 577, 576, 555), (555, 576, 575, 556), (546, 554, 569, 551), (554, 555, 611, 569), (555, 556, 612, 570), (80, 285, 582, 581), (80, 581, 584, 301), (79, 287, 583, 580), (79, 580, 585, 302), (78, 302, 585, 579), (78, 579, 582, 285), (77, 301, 584, 578), (77, 578, 583, 287), (257, 453, 587), (453, 186, 586, 587), (174, 586, 186, 415), (587, 586, 255, 455), (586, 174, 414, 255), (587, 455, 257), (21, 172, 603, 594), (594, 603, 602, 595), (21, 594, 596, 169), (594, 595, 597, 596), (20, 170, 605, 592), (592, 599, 598, 593), (20, 592, 600, 171), (592, 593, 601, 600), (19, 171, 600, 609), (590, 600, 601, 591), (19, 609, 603, 172), (590, 591, 602, 603), (14, 169, 596, 588), (588, 596, 597, 589), (14, 588, 605, 170), (588, 589, 598, 599), (411, 604, 166), (604, 410, 166), (605, 588, 599), (592, 605, 599), (606, 568, 565), (572, 606, 565), (549, 607, 550), (607, 547, 550), (574, 608, 564, 573), (608, 566, 567, 564), (603, 609, 590), (609, 600, 590), (582, 610, 290, 469), (610, 585, 472, 290), (558, 611, 570), (611, 555, 570), (612, 556, 571), (559, 612, 571), (613, 696, 813, 689), (613, 689, 807, 680), (613, 680, 808, 679), (613, 679, 814, 696), (614, 680, 807, 681), (614, 681, 811, 683), (614, 683, 812, 682), (614, 682, 808, 680), (615, 695, 815, 691), (615, 691, 809, 686), (615, 686, 810, 685), (615, 685, 816, 695), (616, 686, 809, 687), (616, 687, 805, 678), (616, 678, 806, 688), (616, 688, 810, 686), (617, 694, 813, 677), (617, 677, 805, 687), (617, 687, 809, 691), (617, 691, 815, 694), (618, 679, 808, 705), (618, 705, 818, 697), (618, 697, 817, 704), (618, 704, 814, 679), (619, 690, 814, 704), (619, 704, 817, 701), (619, 701, 822, 693), (619, 693, 806, 690), (620, 681, 807, 689), (620, 689, 813, 694), (620, 694, 815, 684), (620, 684, 811, 681), (621, 683, 811, 684), (621, 684, 815, 695), (621, 695, 816, 692), (621, 692, 812, 683), (622, 678, 805, 677), (622, 677, 813, 696), (622, 696, 814, 690), (622, 690, 806, 678), (623, 703, 820, 699), (623, 699, 821, 700), (623, 700, 822, 701), (623, 701, 817, 703), (624, 698, 819, 702), (624, 702, 820, 703), (624, 703, 817, 697), (624, 697, 818, 698), (625, 688, 806, 693), (625, 693, 822, 700), (625, 700, 821, 706), (625, 706, 810, 688), (626, 682, 812, 707), (626, 707, 819, 698), (626, 698, 818, 705), (626, 705, 808, 682), (627, 685, 810, 706), (627, 706, 821, 699), (627, 699, 820, 708), (627, 708, 816, 685), (628, 692, 816, 708), (628, 708, 820, 702), (628, 702, 819, 707), (628, 707, 812, 692), (629, 728, 831, 721), (629, 721, 825, 712), (629, 712, 826, 711), (629, 711, 832, 728), (630, 712, 825, 713), (630, 713, 829, 715), (630, 715, 830, 714), (630, 714, 826, 712), (631, 727, 833, 723), (631, 723, 827, 718), (631, 718, 828, 717), (631, 717, 834, 727), (632, 718, 827, 719), (632, 719, 823, 710), (632, 710, 824, 720), (632, 720, 828, 718), (633, 726, 831, 709), (633, 709, 823, 719), (633, 719, 827, 723), (633, 723, 833, 726), (634, 711, 826, 737), (634, 737, 836, 729), (634, 729, 835, 736), (634, 736, 832, 711), (635, 722, 832, 736), (635, 736, 835, 733), (635, 733, 840, 725), (635, 725, 824, 722), (636, 713, 825, 721), (636, 721, 831, 726), (636, 726, 833, 716), (636, 716, 829, 713), (637, 715, 829, 716), (637, 716, 833, 727), (637, 727, 834, 724), (637, 724, 830, 715), (638, 710, 823, 709), (638, 709, 831, 728), (638, 728, 832, 722), (638, 722, 824, 710), (639, 735, 838, 731), (639, 731, 839, 732), (639, 732, 840, 733), (639, 733, 835, 735), (640, 730, 837, 734), (640, 734, 838, 735), (640, 735, 835, 729), (640, 729, 836, 730), (641, 720, 824, 725), (641, 725, 840, 732), (641, 732, 839, 738), (641, 738, 828, 720), (642, 714, 830, 739), (642, 739, 837, 730), (642, 730, 836, 737), (642, 737, 826, 714), (643, 717, 828, 738), (643, 738, 839, 731), (643, 731, 838, 740), (643, 740, 834, 717), (644, 724, 834, 740), (644, 740, 838, 734), (644, 734, 837, 739), (644, 739, 830, 724), (645, 753, 849, 760), (645, 760, 850, 743), (645, 743, 844, 744), (645, 744, 843, 753), (646, 745, 843, 744), (646, 744, 844, 746), (646, 746, 848, 747), (646, 747, 847, 745), (647, 755, 851, 759), (647, 759, 852, 749), (647, 749, 846, 750), (647, 750, 845, 755), (648, 751, 845, 750), (648, 750, 846, 752), (648, 752, 842, 742), (648, 742, 841, 751), (649, 741, 849, 758), (649, 758, 851, 755), (649, 755, 845, 751), (649, 751, 841, 741), (650, 769, 844, 743), (650, 743, 850, 768), (650, 768, 853, 761), (650, 761, 854, 769), (651, 768, 850, 754), (651, 754, 842, 757), (651, 757, 858, 765), (651, 765, 853, 768), (652, 753, 843, 745), (652, 745, 847, 748), (652, 748, 851, 758), (652, 758, 849, 753), (653, 748, 847, 747), (653, 747, 848, 756), (653, 756, 852, 759), (653, 759, 851, 748), (654, 741, 841, 742), (654, 742, 842, 754), (654, 754, 850, 760), (654, 760, 849, 741), (655, 763, 856, 767), (655, 767, 853, 765), (655, 765, 858, 764), (655, 764, 857, 763), (656, 766, 855, 762), (656, 762, 854, 761), (656, 761, 853, 767), (656, 767, 856, 766), (657, 757, 842, 752), (657, 752, 846, 770), (657, 770, 857, 764), (657, 764, 858, 757), (658, 771, 848, 746), (658, 746, 844, 769), (658, 769, 854, 762), (658, 762, 855, 771), (659, 770, 846, 749), (659, 749, 852, 772), (659, 772, 856, 763), (659, 763, 857, 770), (660, 772, 852, 756), (660, 756, 848, 771), (660, 771, 855, 766), (660, 766, 856, 772), (661, 785, 867, 792), (661, 792, 868, 775), (661, 775, 862, 776), (661, 776, 861, 785), (662, 777, 861, 776), (662, 776, 862, 778), (662, 778, 866, 779), (662, 779, 865, 777), (663, 787, 869, 791), (663, 791, 870, 781), (663, 781, 864, 782), (663, 782, 863, 787), (664, 783, 863, 782), (664, 782, 864, 784), (664, 784, 860, 774), (664, 774, 859, 783), (665, 773, 867, 790), (665, 790, 869, 787), (665, 787, 863, 783), (665, 783, 859, 773), (666, 801, 862, 775), (666, 775, 868, 800), (666, 800, 871, 793), (666, 793, 872, 801), (667, 800, 868, 786), (667, 786, 860, 789), (667, 789, 876, 797), (667, 797, 871, 800), (668, 785, 861, 777), (668, 777, 865, 780), (668, 780, 869, 790), (668, 790, 867, 785), (669, 780, 865, 779), (669, 779, 866, 788), (669, 788, 870, 791), (669, 791, 869, 780), (670, 773, 859, 774), (670, 774, 860, 786), (670, 786, 868, 792), (670, 792, 867, 773), (671, 795, 874, 799), (671, 799, 871, 797), (671, 797, 876, 796), (671, 796, 875, 795), (672, 798, 873, 794), (672, 794, 872, 793), (672, 793, 871, 799), (672, 799, 874, 798), (673, 789, 860, 784), (673, 784, 864, 802), (673, 802, 875, 796), (673, 796, 876, 789), (674, 803, 866, 778), (674, 778, 862, 801), (674, 801, 872, 794), (674, 794, 873, 803), (675, 802, 864, 781), (675, 781, 870, 804), (675, 804, 874, 795), (675, 795, 875, 802), (676, 804, 870, 788), (676, 788, 866, 803), (676, 803, 873, 798), (676, 798, 874, 804)])
me_cube_072.polygons.foreach_set('material_index', [0, 1, 0, 0, 1, 0, 0, 0, 0, 0, 0, 0, 0, 0, 0, 0, 0, 0, 0, 0, 0, 0, 0, 0, 0, 0, 0, 0, 0, 0, 0, 0, 0, 0, 0, 0, 0, 0, 0, 0, 0, 0, 0, 0, 0, 0, 0, 0, 0, 0, 0, 0, 0, 0, 0, 0, 0, 0, 0, 0, 0, 0, 0, 0, 0, 0, 0, 0, 0, 1, 1, 0, 0, 0, 0, 0, 0, 0, 0, 0, 0, 0, 0, 0, 1, 0, 0, 1, 0, 1, 1, 0, 0, 0, 0, 0, 0, 0, 0, 0, 0, 0, 0, 0, 0, 0, 0, 0, 0, 0, 0, 0, 0, 0, 0, 0, 0, 0, 0, 0, 0, 0, 0, 0, 0, 0, 0, 0, 0, 0, 0, 0, 0, 0, 0, 0, 0, 0, 0, 0, 1, 0, 0, 1, 0, 0, 0, 0, 0, 0, 0, 0, 1, 0, 0, 1, 0, 0, 0, 0, 0, 0, 0, 0, 0, 0, 0, 0, 0, 0, 0, 0, 0, 0, 0, 0, 0, 0, 0, 0, 0, 0, 0, 0, 0, 0, 0, 0, 0, 0, 0, 0, 0, 0, 0, 0, 0, 0, 0, 0, 0, 0, 0, 0, 0, 0, 0, 0, 0, 0, 0, 0, 0, 0, 0, 0, 0, 0, 0, 0, 0, 0, 0, 0, 0, 0, 0, 0, 0, 0, 0, 0, 0, 1, 1, 0, 0, 0, 0, 0, 0, 0, 0, 0, 0, 1, 0, 0, 0, 0, 0, 0, 0, 0, 0, 0, 0, 0, 0, 0, 0, 1, 1, 0, 0, 0, 0, 0, 0, 0, 0, 0, 0, 0, 0, 0, 0, 0, 0, 0, 0, 0, 0, 0, 0, 0, 0, 0, 0, 0, 0, 0, 0, 0, 0, 0, 0, 0, 0, 0, 0, 0, 0, 0, 0, 0, 0, 0, 0, 0, 0, 0, 0, 1, 1, 0, 0, 0, 0, 0, 0, 0, 0, 0, 1, 0, 0, 1, 0, 0, 0, 0, 0, 0, 0, 0, 0, 0, 0, 0, 0, 0, 0, 0, 0, 0, 0, 0, 0, 0, 0, 0, 0, 0, 0, 0, 0, 0, 1, 0, 1, 0, 0, 1, 0, 0, 0, 0, 0, 0, 0, 0, 0, 0, 0, 0, 0, 0, 0, 0, 0, 0, 0, 0, 0, 0, 0, 0, 0, 0, 0, 0, 0, 0, 0, 0, 0, 0, 0, 0, 0, 0, 0, 0, 0, 0, 0, 0, 0, 0, 0, 0, 0, 0, 0, 0, 0, 0, 0, 0, 0, 0, 0, 0, 0, 0, 0, 0, 0, 0, 0, 0, 0, 0, 0, 0, 0, 0, 0, 0, 0, 0, 0, 0, 0, 0, 0, 0, 0, 0, 0, 0, 0, 0, 0, 0, 0, 1, 1, 0, 0, 0, 0, 0, 0, 0, 0, 0, 0, 0, 0, 0, 0, 0, 0, 0, 0, 0, 0, 0, 1, 0, 0, 1, 1, 0, 0, 1, 0, 0, 0, 0, 0, 0, 0, 0, 0, 0, 0, 0, 0, 0, 0, 0, 0, 0, 0, 0, 0, 0, 0, 0, 0, 0, 0, 0, 0, 0, 1, 1, 1, 1, 0, 0, 1, 1, 1, 1, 0, 0, 0, 0, 0, 0, 0, 0, 1, 1, 0, 1, 0, 0, 0, 0, 1, 1, 1, 1, 0, 0, 0, 0, 0, 0, 1, 1, 1, 0, 0, 0, 1, 1, 0, 0, 1, 1, 0, 0, 0, 0, 0, 0, 0, 0, 0, 1, 0, 0, 1, 0, 0, 0, 0, 0, 0, 0, 0, 0, 0, 0, 0, 0, 0, 0, 0, 0, 0, 0, 0, 0, 0, 0, 0, 0, 0, 0, 0, 0, 0, 0, 0, 0, 0, 0, 0, 0, 0, 0, 0, 0, 0, 0, 0, 0, 0, 0, 0, 0, 1, 1, 1, 1, 1, 1, 1, 1, 0, 0, 1, 1, 0, 0, 1, 1, 1, 1, 2, 2, 2, 2, 2, 2, 2, 2, 2, 2, 2, 2, 2, 2, 2, 2, 2, 2, 2, 2, 2, 2, 2, 2, 2, 2, 2, 2, 2, 2, 2, 2, 2, 2, 2, 2, 2, 2, 2, 2, 2, 2, 2, 2, 2, 2, 2, 2, 2, 2, 2, 2, 2, 2, 2, 2, 2, 2, 2, 2, 2, 2, 2, 2, 2, 2, 2, 2, 2, 2, 2, 2, 2, 2, 2, 2, 2, 2, 2, 2, 2, 2, 2, 2, 2, 2, 2, 2, 2, 2, 2, 2, 2, 2, 2, 2, 2, 2, 2, 2, 2, 2, 2, 2, 2, 2, 2, 2, 2, 2, 2, 2, 2, 2, 2, 2, 2, 2, 2, 2, 2, 2, 2, 2, 2, 2, 2, 2, 2, 2, 2, 2, 2, 2, 2, 2, 2, 2, 2, 2, 2, 2, 2, 2, 2, 2, 2, 2, 2, 2, 2, 2, 2, 2, 2, 2, 2, 2, 2, 2, 2, 2, 2, 2, 2, 2, 2, 2, 2, 2, 2, 2, 2, 2, 2, 2, 2, 2, 2, 2, 2, 2, 2, 2, 2, 2, 2, 2, 2, 2, 2, 2, 3, 3, 3, 3, 3, 3, 3, 3, 3, 3, 3, 3, 3, 3, 3, 3, 3, 3, 3, 3, 3, 3, 3, 3, 3, 3, 3, 3, 3, 3, 3, 3, 3, 3, 3, 3, 3, 3, 3, 3, 3, 3, 3, 3, 3, 3, 3, 3, 3, 3, 3, 3, 3, 3, 3, 3, 3, 3, 3, 3, 3, 3, 3, 3])
me_cube_072.materials.append(mat_white)
me_cube_072.materials.append(mat_black)
me_cube_072.materials.append(mat_green)
me_cube_072.materials.append(mat_darkgreen)
me_cube_072.use_remesh_preserve_volume = False
me_cube_072.use_remesh_preserve_attributes = False
me_cube_072.use_mirror_vertex_groups = False
me_cube_072.update()

# ---- objects
ob_plane = bpy.data.objects.new('Plane', me_plane)
ob_birchtree_5 = bpy.data.objects.new('BirchTree_5', me_cube_072)

# ---- transforms, parenting, visibility, modifiers, constraints
ob_plane.location = (0.0, 0.0, 0.0)
ob_plane.lineart.crease_threshold = 0.0
ob_birchtree_5.location = (0.0, 0.0, 0.0)
ob_birchtree_5.lineart.crease_threshold = 0.0

# ---- collection membership
scene.collection.objects.link(ob_plane)
col_collection_1.objects.link(ob_birchtree_5)

# ---- scene / render settings (as saved in the file)
scene.frame_start = 1; scene.frame_end = 250; scene.frame_set(0)
scene.render.engine = 'CYCLES'
scene.render.resolution_x = 1000
scene.render.resolution_y = 1000
scene.render.dither_intensity = 0.0
scene.cycles.samples = 200
scene.cycles.sampling_pattern = 'TABULATED_SOBOL'
scene.cycles.light_sampling_threshold = 0.0
scene.cycles.use_adaptive_sampling = False
scene.cycles.use_light_tree = False
scene.cycles.caustics_reflective = False
scene.cycles.caustics_refractive = False
scene.cycles.blur_glossy = 0.0
scene.cycles.max_bounces = 2
scene.cycles.pixel_filter_type = 'GAUSSIAN'
scene.cycles.sample_clamp_indirect = 0.0
scene.view_settings.view_transform = 'Standard'
bpy.context.view_layer.update()

# ---- added for rendering (the .blend has no active camera): camera
cam_auto = bpy.data.cameras.new('AutoCamera')
cam_auto.lens = 50.0
cam_auto.sensor_width = 36.0
cam_auto.clip_end = 1000.0
ob_auto_camera = bpy.data.objects.new('AutoCamera', cam_auto)
scene.collection.objects.link(ob_auto_camera)
ob_auto_camera.location = (5.1538, -5.85753, 6.50286)
ob_auto_camera.rotation_euler = (1.09748, -7.21219e-08, 0.694738)
scene.camera = ob_auto_camera
bpy.context.view_layer.update()
